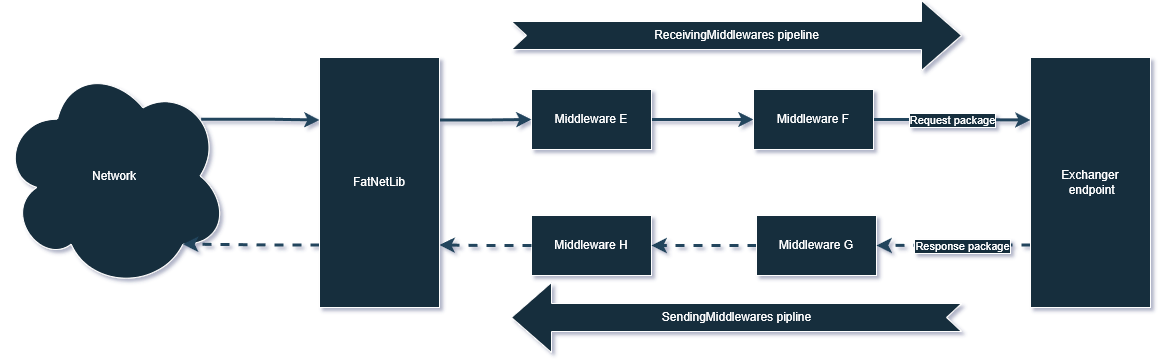

The diagram above was exported from draw.io. Its source (the exported page's mxGraphModel, read from the mxfile embedded in the PNG):
<mxGraphModel dx="58634" dy="24358" grid="0" gridSize="10" guides="1" tooltips="1" connect="1" arrows="1" fold="1" page="0" pageScale="1" pageWidth="827" pageHeight="1169" background="none" math="0" shadow="1">
  <root>
    <mxCell id="0" />
    <mxCell id="1" parent="0" />
    <mxCell id="zOl2dYMbUpijUP3jubqT-1" style="edgeStyle=orthogonalEdgeStyle;rounded=0;orthogonalLoop=1;jettySize=auto;html=1;entryX=0;entryY=0.5;entryDx=0;entryDy=0;strokeColor=#23445D;labelBackgroundColor=none;fontColor=default;strokeWidth=3;" parent="1" source="zOl2dYMbUpijUP3jubqT-2" target="zOl2dYMbUpijUP3jubqT-4" edge="1">
      <mxGeometry relative="1" as="geometry" />
    </mxCell>
    <mxCell id="zOl2dYMbUpijUP3jubqT-2" value="Middleware E" style="rounded=0;whiteSpace=wrap;html=1;strokeColor=#FFFFFF;fontColor=#FFFFFF;fillColor=#182E3E;labelBackgroundColor=none;" parent="1" vertex="1">
      <mxGeometry x="-56545" y="-23241" width="120" height="60" as="geometry" />
    </mxCell>
    <mxCell id="zOl2dYMbUpijUP3jubqT-3" style="edgeStyle=orthogonalEdgeStyle;rounded=0;orthogonalLoop=1;jettySize=auto;html=1;entryX=0;entryY=0.25;entryDx=0;entryDy=0;strokeColor=#23445D;labelBackgroundColor=none;fontColor=default;strokeWidth=3;" parent="1" source="zOl2dYMbUpijUP3jubqT-4" target="zOl2dYMbUpijUP3jubqT-11" edge="1">
      <mxGeometry relative="1" as="geometry" />
    </mxCell>
    <mxCell id="zOl2dYMbUpijUP3jubqT-4" value="Middleware F" style="rounded=0;whiteSpace=wrap;html=1;strokeColor=#FFFFFF;fontColor=#FFFFFF;fillColor=#182E3E;labelBackgroundColor=none;" parent="1" vertex="1">
      <mxGeometry x="-56323" y="-23241" width="120" height="60" as="geometry" />
    </mxCell>
    <mxCell id="zOl2dYMbUpijUP3jubqT-5" value="Middleware H" style="rounded=0;whiteSpace=wrap;html=1;strokeColor=#FFFFFF;fontColor=#FFFFFF;fillColor=#182E3E;labelBackgroundColor=none;" parent="1" vertex="1">
      <mxGeometry x="-56545" y="-23115" width="120" height="60" as="geometry" />
    </mxCell>
    <mxCell id="zOl2dYMbUpijUP3jubqT-6" style="edgeStyle=orthogonalEdgeStyle;rounded=0;orthogonalLoop=1;jettySize=auto;html=1;strokeColor=#23445D;labelBackgroundColor=none;fontColor=default;dashed=1;strokeWidth=3;" parent="1" source="zOl2dYMbUpijUP3jubqT-7" target="zOl2dYMbUpijUP3jubqT-5" edge="1">
      <mxGeometry relative="1" as="geometry" />
    </mxCell>
    <mxCell id="zOl2dYMbUpijUP3jubqT-7" value="Middleware G" style="rounded=0;whiteSpace=wrap;html=1;strokeColor=#FFFFFF;fontColor=#FFFFFF;fillColor=#182E3E;labelBackgroundColor=none;" parent="1" vertex="1">
      <mxGeometry x="-56320" y="-23115" width="120" height="60" as="geometry" />
    </mxCell>
    <mxCell id="zOl2dYMbUpijUP3jubqT-8" value="ReceivingMiddlewares pipeline" style="html=1;shadow=0;dashed=0;align=center;verticalAlign=middle;shape=mxgraph.arrows2.arrow;dy=0.6;dx=40;notch=15;strokeColor=#FFFFFF;fontColor=#FFFFFF;fillColor=#182E3E;labelBackgroundColor=none;" parent="1" vertex="1">
      <mxGeometry x="-56565" y="-23330" width="450" height="70" as="geometry" />
    </mxCell>
    <mxCell id="zOl2dYMbUpijUP3jubqT-9" value="SendingMiddlewares pipline" style="html=1;shadow=0;dashed=0;align=center;verticalAlign=middle;shape=mxgraph.arrows2.arrow;dy=0.6;dx=40;notch=15;strokeColor=#FFFFFF;fontColor=#FFFFFF;fillColor=#182E3E;flipH=1;labelBackgroundColor=none;" parent="1" vertex="1">
      <mxGeometry x="-56565" y="-23048" width="450" height="70" as="geometry" />
    </mxCell>
    <mxCell id="zOl2dYMbUpijUP3jubqT-10" style="edgeStyle=orthogonalEdgeStyle;rounded=0;orthogonalLoop=1;jettySize=auto;html=1;strokeColor=#23445D;exitX=0;exitY=0.75;exitDx=0;exitDy=0;labelBackgroundColor=none;fontColor=default;dashed=1;strokeWidth=3;" parent="1" source="zOl2dYMbUpijUP3jubqT-11" target="zOl2dYMbUpijUP3jubqT-7" edge="1">
      <mxGeometry relative="1" as="geometry" />
    </mxCell>
    <mxCell id="zOl2dYMbUpijUP3jubqT-11" value="Exchanger&lt;br&gt;&amp;nbsp;endpoint" style="rounded=0;whiteSpace=wrap;html=1;strokeColor=#FFFFFF;fontColor=#FFFFFF;fillColor=#182E3E;labelBackgroundColor=none;" parent="1" vertex="1">
      <mxGeometry x="-56046" y="-23273" width="120" height="250" as="geometry" />
    </mxCell>
    <mxCell id="QLuzEvSXfJrVZn6Aqnpn-12" style="edgeStyle=orthogonalEdgeStyle;rounded=0;orthogonalLoop=1;jettySize=auto;html=1;exitX=0.88;exitY=0.25;exitDx=0;exitDy=0;exitPerimeter=0;entryX=0;entryY=0.25;entryDx=0;entryDy=0;strokeColor=#23445D;labelBackgroundColor=none;strokeWidth=3;" parent="1" source="zOl2dYMbUpijUP3jubqT-38" target="QLuzEvSXfJrVZn6Aqnpn-4" edge="1">
      <mxGeometry relative="1" as="geometry" />
    </mxCell>
    <mxCell id="zOl2dYMbUpijUP3jubqT-38" value="Network" style="ellipse;shape=cloud;whiteSpace=wrap;html=1;labelBackgroundColor=none;fillColor=#182E3E;strokeColor=#FFFFFF;fontColor=#FFFFFF;" parent="1" vertex="1">
      <mxGeometry x="-57076" y="-23268" width="228" height="227" as="geometry" />
    </mxCell>
    <mxCell id="zOl2dYMbUpijUP3jubqT-39" style="edgeStyle=orthogonalEdgeStyle;rounded=0;orthogonalLoop=1;jettySize=auto;html=1;entryX=1;entryY=0.75;entryDx=0;entryDy=0;strokeColor=#23445D;labelBackgroundColor=none;fontColor=default;dashed=1;strokeWidth=3;" parent="1" source="zOl2dYMbUpijUP3jubqT-5" target="QLuzEvSXfJrVZn6Aqnpn-4" edge="1">
      <mxGeometry relative="1" as="geometry" />
    </mxCell>
    <mxCell id="zOl2dYMbUpijUP3jubqT-46" value="Request package" style="edgeLabel;html=1;align=center;verticalAlign=middle;resizable=0;points=[];fontColor=#FFFFFF;labelBackgroundColor=#182E3E;labelBorderColor=#FFFFFF;" parent="1" vertex="1" connectable="0">
      <mxGeometry x="-56124.99967548016" y="-23210.99693379078" as="geometry" />
    </mxCell>
    <mxCell id="QLuzEvSXfJrVZn6Aqnpn-6" style="edgeStyle=orthogonalEdgeStyle;rounded=0;orthogonalLoop=1;jettySize=auto;html=1;exitX=0;exitY=0.75;exitDx=0;exitDy=0;entryX=0.8;entryY=0.8;entryDx=0;entryDy=0;entryPerimeter=0;strokeColor=#23445D;labelBackgroundColor=none;strokeWidth=3;dashed=1;" parent="1" source="QLuzEvSXfJrVZn6Aqnpn-4" target="zOl2dYMbUpijUP3jubqT-38" edge="1">
      <mxGeometry relative="1" as="geometry" />
    </mxCell>
    <mxCell id="QLuzEvSXfJrVZn6Aqnpn-10" style="edgeStyle=orthogonalEdgeStyle;rounded=0;orthogonalLoop=1;jettySize=auto;html=1;exitX=1;exitY=0.25;exitDx=0;exitDy=0;strokeColor=#23445D;labelBackgroundColor=none;strokeWidth=3;" parent="1" source="QLuzEvSXfJrVZn6Aqnpn-4" target="zOl2dYMbUpijUP3jubqT-2" edge="1">
      <mxGeometry relative="1" as="geometry" />
    </mxCell>
    <mxCell id="QLuzEvSXfJrVZn6Aqnpn-4" value="FatNetLib" style="rounded=0;whiteSpace=wrap;html=1;strokeColor=#FFFFFF;fontColor=#FFFFFF;fillColor=#182E3E;labelBackgroundColor=none;" parent="1" vertex="1">
      <mxGeometry x="-56757" y="-23273" width="120" height="250" as="geometry" />
    </mxCell>
    <mxCell id="QLuzEvSXfJrVZn6Aqnpn-15" value="Response package" style="edgeLabel;html=1;align=center;verticalAlign=middle;resizable=0;points=[];fontColor=#FFFFFF;labelBackgroundColor=#182E3E;labelBorderColor=#FFFFFF;" parent="1" vertex="1" connectable="0">
      <mxGeometry x="-56114.99967548016" y="-23084.99693379078" as="geometry" />
    </mxCell>
  </root>
</mxGraphModel>